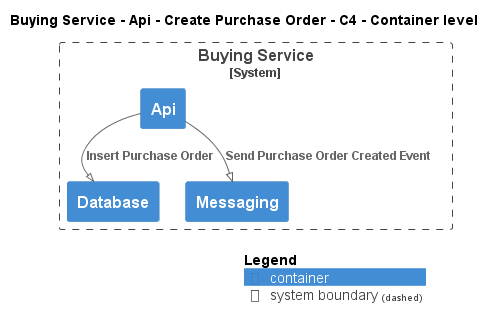

The diagram above was rendered by PlantUML. Its source (embedded in the PNG):
@startuml
!pragma layout smetana
!include ..\..\..\..\..\..\.c4s\C4_Container.puml

AddElementTag("state:new", $bgColor=green, $fontColor=#ffffff, $borderColor=green, $shadowing="False")
AddElementTag("state:changed", $bgColor=orange, $fontColor=#ffffff, $borderColor=orange, $shadowing="False")
AddElementTag("state:removed", $bgColor=red, $fontColor=#ffffff, $borderColor=red, $shadowing="False")

AddRelTag("state:new", $textColor=green, $lineColor=green)
AddRelTag("state:changed", $textColor=orange, $lineColor=orange)
AddRelTag("state:removed", $textColor=red, $lineColor=red)

SHOW_PERSON_PORTRAIT()
LAYOUT_TOP_DOWN()

skinparam linetype polyline

title Buying Service - Api - Create Purchase Order - C4 - Container level


System_Boundary(ECommercePlatform.SoftwareSystems.BuyingService, "Buying Service") {
    Container(ECommercePlatform.SoftwareSystems.BuyingService.Containers.Api, "Api", "", "")
    Container(ECommercePlatform.SoftwareSystems.BuyingService.Containers.Database, "Database", "", "")
    Container(ECommercePlatform.SoftwareSystems.BuyingService.Containers.Messaging, "Messaging", "", "")
}

Rel(ECommercePlatform.SoftwareSystems.BuyingService.Containers.Api, ECommercePlatform.SoftwareSystems.BuyingService.Containers.Database, "Insert Purchase Order")
Rel(ECommercePlatform.SoftwareSystems.BuyingService.Containers.Api, ECommercePlatform.SoftwareSystems.BuyingService.Containers.Messaging, "Send Purchase Order Created Event")


SHOW_LEGEND()
@enduml